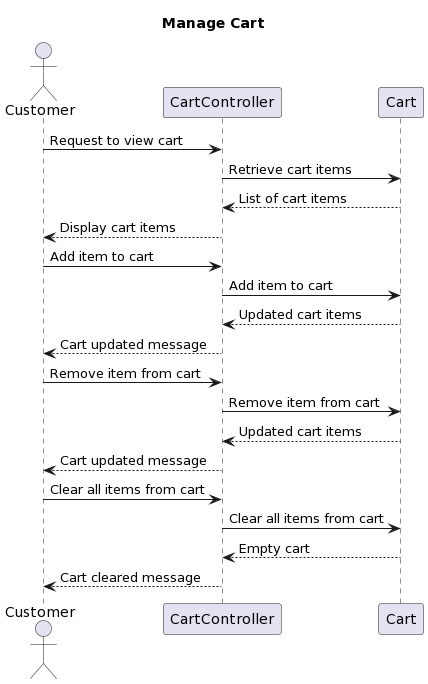

The diagram above was rendered by PlantUML. Its source (embedded in the PNG):
@startuml
title Manage Cart

actor Customer
participant CartController
participant Cart

Customer -> CartController: Request to view cart
CartController -> Cart: Retrieve cart items
Cart --> CartController: List of cart items
CartController --> Customer: Display cart items

Customer -> CartController: Add item to cart
CartController -> Cart: Add item to cart
Cart --> CartController: Updated cart items
CartController --> Customer: Cart updated message

Customer -> CartController: Remove item from cart
CartController -> Cart: Remove item from cart
Cart --> CartController: Updated cart items
CartController --> Customer: Cart updated message

Customer -> CartController: Clear all items from cart
CartController -> Cart: Clear all items from cart
Cart --> CartController: Empty cart
CartController --> Customer: Cart cleared message
@enduml